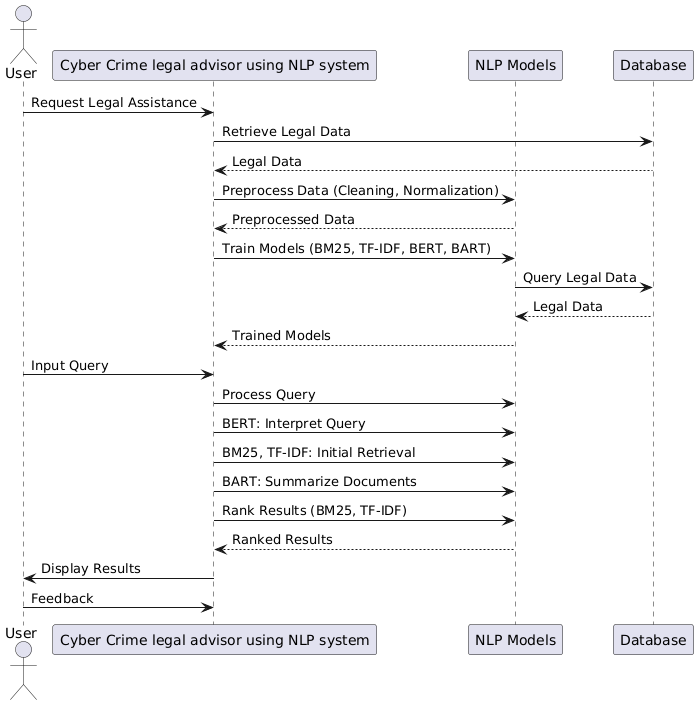

The diagram above was rendered by PlantUML. Its source (embedded in the PNG):
@startuml
actor User
participant "Cyber Crime legal advisor using NLP system" as LAS
participant "NLP Models" as NLP
participant "Database" as DB

User -> LAS : Request Legal Assistance
LAS -> DB : Retrieve Legal Data
DB --> LAS : Legal Data
LAS -> NLP : Preprocess Data (Cleaning, Normalization)
NLP --> LAS : Preprocessed Data
LAS -> NLP : Train Models (BM25, TF-IDF, BERT, BART)
NLP -> DB : Query Legal Data
DB --> NLP : Legal Data
NLP --> LAS : Trained Models

User -> LAS : Input Query
LAS -> NLP : Process Query
LAS -> NLP : BERT: Interpret Query
LAS -> NLP : BM25, TF-IDF: Initial Retrieval
LAS -> NLP : BART: Summarize Documents
LAS -> NLP : Rank Results (BM25, TF-IDF)
NLP --> LAS : Ranked Results
LAS -> User : Display Results
User -> LAS : Feedback
@enduml